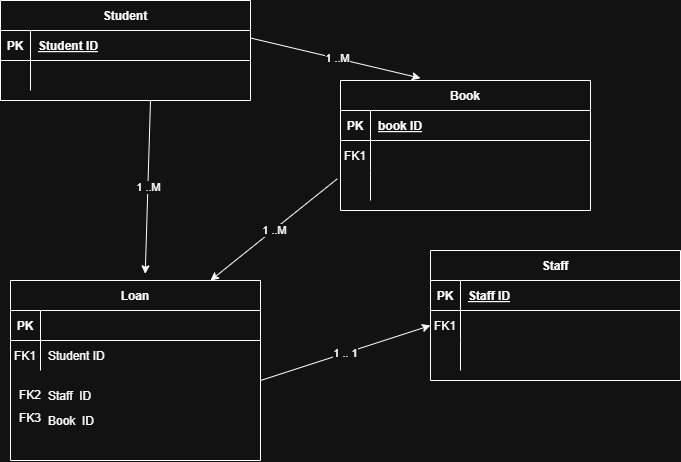

The diagram above was exported from draw.io. Its source (the exported page's mxGraphModel, read from the mxfile embedded in the PNG):
<mxGraphModel dx="968" dy="580" grid="1" gridSize="10" guides="1" tooltips="1" connect="1" arrows="1" fold="1" page="1" pageScale="1" pageWidth="850" pageHeight="1100" math="0" shadow="0" extFonts="Permanent Marker^https://fonts.googleapis.com/css?family=Permanent+Marker">
  <root>
    <mxCell id="0" />
    <mxCell id="1" parent="0" />
    <mxCell id="C-vyLk0tnHw3VtMMgP7b-2" parent="1" style="shape=table;startSize=30;container=1;collapsible=1;childLayout=tableLayout;fixedRows=1;rowLines=0;fontStyle=1;align=center;resizeLast=1;" value="Book" vertex="1">
      <mxGeometry height="130" width="250" x="450" y="120" as="geometry" />
    </mxCell>
    <mxCell id="C-vyLk0tnHw3VtMMgP7b-3" parent="C-vyLk0tnHw3VtMMgP7b-2" style="shape=partialRectangle;collapsible=0;dropTarget=0;pointerEvents=0;fillColor=none;points=[[0,0.5],[1,0.5]];portConstraint=eastwest;top=0;left=0;right=0;bottom=1;" value="" vertex="1">
      <mxGeometry height="30" width="250" y="30" as="geometry" />
    </mxCell>
    <mxCell id="C-vyLk0tnHw3VtMMgP7b-4" parent="C-vyLk0tnHw3VtMMgP7b-3" style="shape=partialRectangle;overflow=hidden;connectable=0;fillColor=none;top=0;left=0;bottom=0;right=0;fontStyle=1;" value="PK" vertex="1">
      <mxGeometry height="30" width="30" as="geometry">
        <mxRectangle height="30" width="30" as="alternateBounds" />
      </mxGeometry>
    </mxCell>
    <mxCell id="C-vyLk0tnHw3VtMMgP7b-5" parent="C-vyLk0tnHw3VtMMgP7b-3" style="shape=partialRectangle;overflow=hidden;connectable=0;fillColor=none;top=0;left=0;bottom=0;right=0;align=left;spacingLeft=6;fontStyle=5;" value="book ID" vertex="1">
      <mxGeometry height="30" width="220" x="30" as="geometry">
        <mxRectangle height="30" width="220" as="alternateBounds" />
      </mxGeometry>
    </mxCell>
    <mxCell id="C-vyLk0tnHw3VtMMgP7b-6" parent="C-vyLk0tnHw3VtMMgP7b-2" style="shape=partialRectangle;collapsible=0;dropTarget=0;pointerEvents=0;fillColor=none;points=[[0,0.5],[1,0.5]];portConstraint=eastwest;top=0;left=0;right=0;bottom=0;" value="" vertex="1">
      <mxGeometry height="30" width="250" y="60" as="geometry" />
    </mxCell>
    <mxCell id="C-vyLk0tnHw3VtMMgP7b-7" parent="C-vyLk0tnHw3VtMMgP7b-6" style="shape=partialRectangle;overflow=hidden;connectable=0;fillColor=none;top=0;left=0;bottom=0;right=0;" value="FK1" vertex="1">
      <mxGeometry height="30" width="30" as="geometry">
        <mxRectangle height="30" width="30" as="alternateBounds" />
      </mxGeometry>
    </mxCell>
    <mxCell id="C-vyLk0tnHw3VtMMgP7b-8" parent="C-vyLk0tnHw3VtMMgP7b-6" style="shape=partialRectangle;overflow=hidden;connectable=0;fillColor=none;top=0;left=0;bottom=0;right=0;align=left;spacingLeft=6;" value="" vertex="1">
      <mxGeometry height="30" width="220" x="30" as="geometry">
        <mxRectangle height="30" width="220" as="alternateBounds" />
      </mxGeometry>
    </mxCell>
    <mxCell id="C-vyLk0tnHw3VtMMgP7b-9" parent="C-vyLk0tnHw3VtMMgP7b-2" style="shape=partialRectangle;collapsible=0;dropTarget=0;pointerEvents=0;fillColor=none;points=[[0,0.5],[1,0.5]];portConstraint=eastwest;top=0;left=0;right=0;bottom=0;" value="" vertex="1">
      <mxGeometry height="30" width="250" y="90" as="geometry" />
    </mxCell>
    <mxCell id="C-vyLk0tnHw3VtMMgP7b-10" parent="C-vyLk0tnHw3VtMMgP7b-9" style="shape=partialRectangle;overflow=hidden;connectable=0;fillColor=none;top=0;left=0;bottom=0;right=0;" value="" vertex="1">
      <mxGeometry height="30" width="30" as="geometry">
        <mxRectangle height="30" width="30" as="alternateBounds" />
      </mxGeometry>
    </mxCell>
    <mxCell id="C-vyLk0tnHw3VtMMgP7b-11" parent="C-vyLk0tnHw3VtMMgP7b-9" style="shape=partialRectangle;overflow=hidden;connectable=0;fillColor=none;top=0;left=0;bottom=0;right=0;align=left;spacingLeft=6;" value="" vertex="1">
      <mxGeometry height="30" width="220" x="30" as="geometry">
        <mxRectangle height="30" width="220" as="alternateBounds" />
      </mxGeometry>
    </mxCell>
    <mxCell id="C-vyLk0tnHw3VtMMgP7b-13" parent="1" style="shape=table;startSize=30;container=1;collapsible=1;childLayout=tableLayout;fixedRows=1;rowLines=0;fontStyle=1;align=center;resizeLast=1;" value="Staff" vertex="1">
      <mxGeometry height="130" width="250" x="540" y="290" as="geometry" />
    </mxCell>
    <mxCell id="C-vyLk0tnHw3VtMMgP7b-14" parent="C-vyLk0tnHw3VtMMgP7b-13" style="shape=partialRectangle;collapsible=0;dropTarget=0;pointerEvents=0;fillColor=none;points=[[0,0.5],[1,0.5]];portConstraint=eastwest;top=0;left=0;right=0;bottom=1;" value="" vertex="1">
      <mxGeometry height="30" width="250" y="30" as="geometry" />
    </mxCell>
    <mxCell id="C-vyLk0tnHw3VtMMgP7b-15" parent="C-vyLk0tnHw3VtMMgP7b-14" style="shape=partialRectangle;overflow=hidden;connectable=0;fillColor=none;top=0;left=0;bottom=0;right=0;fontStyle=1;" value="PK" vertex="1">
      <mxGeometry height="30" width="30" as="geometry">
        <mxRectangle height="30" width="30" as="alternateBounds" />
      </mxGeometry>
    </mxCell>
    <mxCell id="C-vyLk0tnHw3VtMMgP7b-16" parent="C-vyLk0tnHw3VtMMgP7b-14" style="shape=partialRectangle;overflow=hidden;connectable=0;fillColor=none;top=0;left=0;bottom=0;right=0;align=left;spacingLeft=6;fontStyle=5;" value="Staff ID" vertex="1">
      <mxGeometry height="30" width="220" x="30" as="geometry">
        <mxRectangle height="30" width="220" as="alternateBounds" />
      </mxGeometry>
    </mxCell>
    <mxCell id="C-vyLk0tnHw3VtMMgP7b-17" parent="C-vyLk0tnHw3VtMMgP7b-13" style="shape=partialRectangle;collapsible=0;dropTarget=0;pointerEvents=0;fillColor=none;points=[[0,0.5],[1,0.5]];portConstraint=eastwest;top=0;left=0;right=0;bottom=0;" value="" vertex="1">
      <mxGeometry height="30" width="250" y="60" as="geometry" />
    </mxCell>
    <mxCell id="C-vyLk0tnHw3VtMMgP7b-18" parent="C-vyLk0tnHw3VtMMgP7b-17" style="shape=partialRectangle;overflow=hidden;connectable=0;fillColor=none;top=0;left=0;bottom=0;right=0;" value="FK1" vertex="1">
      <mxGeometry height="30" width="30" as="geometry">
        <mxRectangle height="30" width="30" as="alternateBounds" />
      </mxGeometry>
    </mxCell>
    <mxCell id="C-vyLk0tnHw3VtMMgP7b-19" parent="C-vyLk0tnHw3VtMMgP7b-17" style="shape=partialRectangle;overflow=hidden;connectable=0;fillColor=none;top=0;left=0;bottom=0;right=0;align=left;spacingLeft=6;" value="" vertex="1">
      <mxGeometry height="30" width="220" x="30" as="geometry">
        <mxRectangle height="30" width="220" as="alternateBounds" />
      </mxGeometry>
    </mxCell>
    <mxCell id="C-vyLk0tnHw3VtMMgP7b-20" parent="C-vyLk0tnHw3VtMMgP7b-13" style="shape=partialRectangle;collapsible=0;dropTarget=0;pointerEvents=0;fillColor=none;points=[[0,0.5],[1,0.5]];portConstraint=eastwest;top=0;left=0;right=0;bottom=0;" value="" vertex="1">
      <mxGeometry height="30" width="250" y="90" as="geometry" />
    </mxCell>
    <mxCell id="C-vyLk0tnHw3VtMMgP7b-21" parent="C-vyLk0tnHw3VtMMgP7b-20" style="shape=partialRectangle;overflow=hidden;connectable=0;fillColor=none;top=0;left=0;bottom=0;right=0;" value="" vertex="1">
      <mxGeometry height="30" width="30" as="geometry">
        <mxRectangle height="30" width="30" as="alternateBounds" />
      </mxGeometry>
    </mxCell>
    <mxCell id="C-vyLk0tnHw3VtMMgP7b-22" parent="C-vyLk0tnHw3VtMMgP7b-20" style="shape=partialRectangle;overflow=hidden;connectable=0;fillColor=none;top=0;left=0;bottom=0;right=0;align=left;spacingLeft=6;" value="" vertex="1">
      <mxGeometry height="30" width="220" x="30" as="geometry">
        <mxRectangle height="30" width="220" as="alternateBounds" />
      </mxGeometry>
    </mxCell>
    <mxCell id="C-vyLk0tnHw3VtMMgP7b-23" parent="1" style="shape=table;startSize=30;container=1;collapsible=1;childLayout=tableLayout;fixedRows=1;rowLines=0;fontStyle=1;align=center;resizeLast=1;" value="Student" vertex="1">
      <mxGeometry height="100" width="250" x="110" y="40" as="geometry" />
    </mxCell>
    <mxCell id="C-vyLk0tnHw3VtMMgP7b-24" parent="C-vyLk0tnHw3VtMMgP7b-23" style="shape=partialRectangle;collapsible=0;dropTarget=0;pointerEvents=0;fillColor=none;points=[[0,0.5],[1,0.5]];portConstraint=eastwest;top=0;left=0;right=0;bottom=1;" value="" vertex="1">
      <mxGeometry height="30" width="250" y="30" as="geometry" />
    </mxCell>
    <mxCell id="C-vyLk0tnHw3VtMMgP7b-25" parent="C-vyLk0tnHw3VtMMgP7b-24" style="shape=partialRectangle;overflow=hidden;connectable=0;fillColor=none;top=0;left=0;bottom=0;right=0;fontStyle=1;" value="PK" vertex="1">
      <mxGeometry height="30" width="30" as="geometry">
        <mxRectangle height="30" width="30" as="alternateBounds" />
      </mxGeometry>
    </mxCell>
    <mxCell id="C-vyLk0tnHw3VtMMgP7b-26" parent="C-vyLk0tnHw3VtMMgP7b-24" style="shape=partialRectangle;overflow=hidden;connectable=0;fillColor=none;top=0;left=0;bottom=0;right=0;align=left;spacingLeft=6;fontStyle=5;" value="Student ID" vertex="1">
      <mxGeometry height="30" width="220" x="30" as="geometry">
        <mxRectangle height="30" width="220" as="alternateBounds" />
      </mxGeometry>
    </mxCell>
    <mxCell id="C-vyLk0tnHw3VtMMgP7b-27" parent="C-vyLk0tnHw3VtMMgP7b-23" style="shape=partialRectangle;collapsible=0;dropTarget=0;pointerEvents=0;fillColor=none;points=[[0,0.5],[1,0.5]];portConstraint=eastwest;top=0;left=0;right=0;bottom=0;" value="" vertex="1">
      <mxGeometry height="30" width="250" y="60" as="geometry" />
    </mxCell>
    <mxCell id="C-vyLk0tnHw3VtMMgP7b-28" parent="C-vyLk0tnHw3VtMMgP7b-27" style="shape=partialRectangle;overflow=hidden;connectable=0;fillColor=none;top=0;left=0;bottom=0;right=0;" value="" vertex="1">
      <mxGeometry height="30" width="30" as="geometry">
        <mxRectangle height="30" width="30" as="alternateBounds" />
      </mxGeometry>
    </mxCell>
    <mxCell id="C-vyLk0tnHw3VtMMgP7b-29" parent="C-vyLk0tnHw3VtMMgP7b-27" style="shape=partialRectangle;overflow=hidden;connectable=0;fillColor=none;top=0;left=0;bottom=0;right=0;align=left;spacingLeft=6;" value="" vertex="1">
      <mxGeometry height="30" width="220" x="30" as="geometry">
        <mxRectangle height="30" width="220" as="alternateBounds" />
      </mxGeometry>
    </mxCell>
    <mxCell id="aMrcmPNt4RSFg-OjNb98-1" parent="1" style="shape=table;startSize=30;container=1;collapsible=1;childLayout=tableLayout;fixedRows=1;rowLines=0;fontStyle=1;align=center;resizeLast=1;" value="Loan" vertex="1">
      <mxGeometry height="180" width="250" x="120" y="320" as="geometry" />
    </mxCell>
    <mxCell id="aMrcmPNt4RSFg-OjNb98-2" parent="aMrcmPNt4RSFg-OjNb98-1" style="shape=partialRectangle;collapsible=0;dropTarget=0;pointerEvents=0;fillColor=none;points=[[0,0.5],[1,0.5]];portConstraint=eastwest;top=0;left=0;right=0;bottom=1;" value="" vertex="1">
      <mxGeometry height="30" width="250" y="30" as="geometry" />
    </mxCell>
    <mxCell id="aMrcmPNt4RSFg-OjNb98-3" parent="aMrcmPNt4RSFg-OjNb98-2" style="shape=partialRectangle;overflow=hidden;connectable=0;fillColor=none;top=0;left=0;bottom=0;right=0;fontStyle=1;" value="PK" vertex="1">
      <mxGeometry height="30" width="30" as="geometry">
        <mxRectangle height="30" width="30" as="alternateBounds" />
      </mxGeometry>
    </mxCell>
    <mxCell id="aMrcmPNt4RSFg-OjNb98-4" parent="aMrcmPNt4RSFg-OjNb98-2" style="shape=partialRectangle;overflow=hidden;connectable=0;fillColor=none;top=0;left=0;bottom=0;right=0;align=left;spacingLeft=6;fontStyle=5;" value="" vertex="1">
      <mxGeometry height="30" width="220" x="30" as="geometry">
        <mxRectangle height="30" width="220" as="alternateBounds" />
      </mxGeometry>
    </mxCell>
    <mxCell id="aMrcmPNt4RSFg-OjNb98-5" parent="aMrcmPNt4RSFg-OjNb98-1" style="shape=partialRectangle;collapsible=0;dropTarget=0;pointerEvents=0;fillColor=none;points=[[0,0.5],[1,0.5]];portConstraint=eastwest;top=0;left=0;right=0;bottom=0;" value="" vertex="1">
      <mxGeometry height="30" width="250" y="60" as="geometry" />
    </mxCell>
    <mxCell id="aMrcmPNt4RSFg-OjNb98-6" parent="aMrcmPNt4RSFg-OjNb98-5" style="shape=partialRectangle;overflow=hidden;connectable=0;fillColor=none;top=0;left=0;bottom=0;right=0;" value="FK1" vertex="1">
      <mxGeometry height="30" width="30" as="geometry">
        <mxRectangle height="30" width="30" as="alternateBounds" />
      </mxGeometry>
    </mxCell>
    <mxCell id="aMrcmPNt4RSFg-OjNb98-7" parent="aMrcmPNt4RSFg-OjNb98-5" style="shape=partialRectangle;overflow=hidden;connectable=0;fillColor=none;top=0;left=0;bottom=0;right=0;align=left;spacingLeft=6;" value="Student ID" vertex="1">
      <mxGeometry height="30" width="220" x="30" as="geometry">
        <mxRectangle height="30" width="220" as="alternateBounds" />
      </mxGeometry>
    </mxCell>
    <mxCell id="aMrcmPNt4RSFg-OjNb98-8" edge="1" parent="1" style="endArrow=classic;html=1;rounded=0;entryX=0.539;entryY=-0.037;entryDx=0;entryDy=0;entryPerimeter=0;" target="aMrcmPNt4RSFg-OjNb98-1" value="">
      <mxGeometry relative="1" as="geometry">
        <mxPoint x="260" y="140" as="sourcePoint" />
        <mxPoint x="470" y="250" as="targetPoint" />
      </mxGeometry>
    </mxCell>
    <mxCell id="aMrcmPNt4RSFg-OjNb98-9" connectable="0" parent="aMrcmPNt4RSFg-OjNb98-8" style="edgeLabel;resizable=0;html=1;;align=center;verticalAlign=middle;" value="1 ..M" vertex="1">
      <mxGeometry relative="1" as="geometry" />
    </mxCell>
    <mxCell id="aMrcmPNt4RSFg-OjNb98-10" edge="1" parent="1" source="C-vyLk0tnHw3VtMMgP7b-24" style="endArrow=classic;html=1;rounded=0;entryX=0.32;entryY=-0.018;entryDx=0;entryDy=0;entryPerimeter=0;exitX=1.003;exitY=0.256;exitDx=0;exitDy=0;exitPerimeter=0;" target="C-vyLk0tnHw3VtMMgP7b-2" value="">
      <mxGeometry relative="1" as="geometry">
        <mxPoint x="405" y="70" as="sourcePoint" />
        <mxPoint x="400" y="246" as="targetPoint" />
      </mxGeometry>
    </mxCell>
    <mxCell id="aMrcmPNt4RSFg-OjNb98-11" connectable="0" parent="aMrcmPNt4RSFg-OjNb98-10" style="edgeLabel;resizable=0;html=1;;align=center;verticalAlign=middle;" value="1 ..M" vertex="1">
      <mxGeometry relative="1" as="geometry" />
    </mxCell>
    <mxCell id="aMrcmPNt4RSFg-OjNb98-14" parent="1" style="shape=partialRectangle;overflow=hidden;connectable=0;fillColor=none;top=0;left=0;bottom=0;right=0;align=left;spacingLeft=6;" value="Staff  ID" vertex="1">
      <mxGeometry height="30" width="220" x="150" y="420" as="geometry">
        <mxRectangle height="30" width="220" as="alternateBounds" />
      </mxGeometry>
    </mxCell>
    <mxCell id="aMrcmPNt4RSFg-OjNb98-15" parent="1" style="shape=partialRectangle;overflow=hidden;connectable=0;fillColor=none;top=0;left=0;bottom=0;right=0;align=left;spacingLeft=6;" value="Book  ID" vertex="1">
      <mxGeometry height="20" width="220" x="150" y="450" as="geometry">
        <mxRectangle height="30" width="220" as="alternateBounds" />
      </mxGeometry>
    </mxCell>
    <mxCell id="aMrcmPNt4RSFg-OjNb98-16" parent="1" style="text;html=1;whiteSpace=wrap;strokeColor=none;fillColor=none;align=center;verticalAlign=middle;rounded=0;" value="FK2" vertex="1">
      <mxGeometry height="30" width="60" x="110" y="420" as="geometry" />
    </mxCell>
    <mxCell id="aMrcmPNt4RSFg-OjNb98-18" parent="1" style="text;html=1;whiteSpace=wrap;strokeColor=none;fillColor=none;align=center;verticalAlign=middle;rounded=0;" value="FK3&lt;div&gt;&lt;br&gt;&lt;/div&gt;" vertex="1">
      <mxGeometry height="30" width="60" x="110" y="450" as="geometry" />
    </mxCell>
    <mxCell id="aMrcmPNt4RSFg-OjNb98-19" edge="1" parent="1" source="C-vyLk0tnHw3VtMMgP7b-9" style="endArrow=classic;html=1;rounded=0;entryX=0.8;entryY=0;entryDx=0;entryDy=0;entryPerimeter=0;exitX=-0.013;exitY=0.278;exitDx=0;exitDy=0;exitPerimeter=0;" target="aMrcmPNt4RSFg-OjNb98-1" value="">
      <mxGeometry relative="1" as="geometry">
        <mxPoint x="315" y="200" as="sourcePoint" />
        <mxPoint x="310" y="373" as="targetPoint" />
      </mxGeometry>
    </mxCell>
    <mxCell id="aMrcmPNt4RSFg-OjNb98-20" connectable="0" parent="aMrcmPNt4RSFg-OjNb98-19" style="edgeLabel;resizable=0;html=1;;align=center;verticalAlign=middle;" value="1 ..M" vertex="1">
      <mxGeometry relative="1" as="geometry" />
    </mxCell>
    <mxCell id="aMrcmPNt4RSFg-OjNb98-21" edge="1" parent="1" style="endArrow=classic;html=1;rounded=0;entryX=0;entryY=0.5;entryDx=0;entryDy=0;" target="C-vyLk0tnHw3VtMMgP7b-17" value="">
      <mxGeometry relative="1" as="geometry">
        <mxPoint x="370" y="420" as="sourcePoint" />
        <mxPoint x="589" y="440" as="targetPoint" />
      </mxGeometry>
    </mxCell>
    <mxCell id="aMrcmPNt4RSFg-OjNb98-22" connectable="0" parent="aMrcmPNt4RSFg-OjNb98-21" style="edgeLabel;resizable=0;html=1;;align=center;verticalAlign=middle;" value="1 .. 1" vertex="1">
      <mxGeometry relative="1" as="geometry" />
    </mxCell>
  </root>
</mxGraphModel>